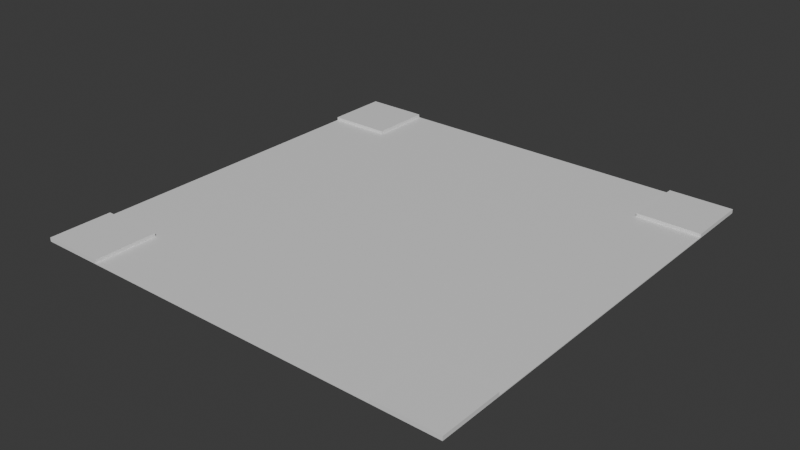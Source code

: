 # Source: Stage_Road_Main_Cross_01.blend  (saved by Blender 5.2.45; exported with 4.5.12 LTS)
import bpy
from mathutils import Matrix  # noqa: F401  (used for matrix-valued properties, if any)

bpy.ops.wm.read_factory_settings(use_empty=True)
scene = bpy.context.scene
scene.name = 'Scene'

# ---- collections
col_collection = bpy.data.collections.new('Collection'); scene.collection.children.link(col_collection)

# ---- materials (node trees are filled in below, after node groups)
mat_asphalt = bpy.data.materials.new('Asphalt')
mat_asphalt.diffuse_color = (0.5, 0.5, 0.5, 1.0)
mat_sidewalk = bpy.data.materials.new('Sidewalk')
mat_sidewalk.diffuse_color = (0.5, 0.5, 0.5, 1.0)

# ---- material node trees
mat_asphalt.use_nodes = True; mat_asphalt.node_tree.nodes.clear()
_N = mat_asphalt.node_tree.nodes; _L = mat_asphalt.node_tree.links
n0 = _N.new('ShaderNodeBsdfPrincipled'); n0.name = 'Principled BSDF'; n0.location = (-200, 100)
n0.inputs[10].default_value = 0.005
n1 = _N.new('ShaderNodeOutputMaterial'); n1.name = 'Material Output'; n1.location = (200, 100)
_L.new(n0.outputs[0], n1.inputs[0])
n1.is_active_output = True
mat_sidewalk.use_nodes = True; mat_sidewalk.node_tree.nodes.clear()
_N = mat_sidewalk.node_tree.nodes; _L = mat_sidewalk.node_tree.links
n0 = _N.new('ShaderNodeBsdfPrincipled'); n0.name = 'Principled BSDF'; n0.location = (-200, 100)
n0.inputs[10].default_value = 0.005
n1 = _N.new('ShaderNodeOutputMaterial'); n1.name = 'Material Output'; n1.location = (200, 100)
_L.new(n0.outputs[0], n1.inputs[0])
n1.is_active_output = True

# ---- world
world_world = bpy.data.worlds.new('World'); scene.world = world_world
world_world.use_nodes = True; world_world.node_tree.nodes.clear()
_N = world_world.node_tree.nodes; _L = world_world.node_tree.links
n0 = _N.new('ShaderNodeOutputWorld'); n0.name = 'World Output'; n0.location = (200, 100)
n1 = _N.new('ShaderNodeBackground'); n1.name = 'Background'; n1.location = (-200, 100)
n1.inputs[0].default_value = (0.05088, 0.05088, 0.05088, 1.0)
_L.new(n1.outputs[0], n0.inputs[0])
n0.is_active_output = True
world_world.color = (0.05088, 0.05088, 0.05088)
world_world.sun_shadow_jitter_overblur = 0.0

# ---- meshes
me_stage_road_main_cross_01_asphalt = bpy.data.meshes.new('Stage_Road_Main_Cross_01_Asphalt')
me_stage_road_main_cross_01_asphalt.from_pydata([(-13.6, -13.6, 0.0), (13.6, -13.6, 0.0), (-13.6, 13.6, 0.0), (13.6, 13.6, 0.0), (-13.6, -13.6, 0.05), (13.6, -13.6, 0.05), (-13.6, 13.6, 0.05), (13.6, 13.6, 0.05)], [], [(0, 2, 3, 1), (4, 5, 7, 6), (0, 1, 5, 4), (2, 6, 7, 3), (0, 4, 6, 2), (1, 3, 7, 5)])
me_stage_road_main_cross_01_asphalt.materials.append(mat_asphalt)
me_stage_road_main_cross_01_asphalt.update()
me_stage_road_main_cross_01_sidewalk = bpy.data.meshes.new('Stage_Road_Main_Cross_01_Sidewalk')
me_stage_road_main_cross_01_sidewalk.from_pydata([(-13.6, -13.6, 0.05), (-9.6, -13.6, 0.05), (-13.6, -9.6, 0.05), (-9.6, -9.6, 0.05), (-13.6, -13.6, 0.25), (-9.6, -13.6, 0.25), (-13.6, -9.6, 0.25), (-9.6, -9.6, 0.25), (-13.6, 9.6, 0.05), (-9.6, 9.6, 0.05), (-13.6, 13.6, 0.05), (-9.6, 13.6, 0.05), (-13.6, 9.6, 0.25), (-9.6, 9.6, 0.25), (-13.6, 13.6, 0.25), (-9.6, 13.6, 0.25), (9.6, -13.6, 0.05), (13.6, -13.6, 0.05), (9.6, -9.6, 0.05), (13.6, -9.6, 0.05), (9.6, -13.6, 0.25), (13.6, -13.6, 0.25), (9.6, -9.6, 0.25), (13.6, -9.6, 0.25), (9.6, 9.6, 0.05), (13.6, 9.6, 0.05), (9.6, 13.6, 0.05), (13.6, 13.6, 0.05), (9.6, 9.6, 0.25), (13.6, 9.6, 0.25), (9.6, 13.6, 0.25), (13.6, 13.6, 0.25)], [], [(0, 2, 3, 1), (4, 5, 7, 6), (0, 1, 5, 4), (2, 6, 7, 3), (0, 4, 6, 2), (1, 3, 7, 5), (8, 10, 11, 9), (12, 13, 15, 14), (8, 9, 13, 12), (10, 14, 15, 11), (8, 12, 14, 10), (9, 11, 15, 13), (16, 18, 19, 17), (20, 21, 23, 22), (16, 17, 21, 20), (18, 22, 23, 19), (16, 20, 22, 18), (17, 19, 23, 21), (24, 26, 27, 25), (28, 29, 31, 30), (24, 25, 29, 28), (26, 30, 31, 27), (24, 28, 30, 26), (25, 27, 31, 29)])
me_stage_road_main_cross_01_sidewalk.materials.append(mat_sidewalk)
me_stage_road_main_cross_01_sidewalk.update()

# ---- objects
ob_stage_road_main_cross_01 = bpy.data.objects.new('Stage_Road_Main_Cross_01', None)
ob_stage_road_main_cross_01_asphalt = bpy.data.objects.new('Stage_Road_Main_Cross_01_Asphalt', me_stage_road_main_cross_01_asphalt)
ob_stage_road_main_cross_01_sidewalk = bpy.data.objects.new('Stage_Road_Main_Cross_01_Sidewalk', me_stage_road_main_cross_01_sidewalk)

# ---- transforms, parenting, visibility, modifiers, constraints
ob_stage_road_main_cross_01.location = (0.0, 0.0, 0.0)
ob_stage_road_main_cross_01_asphalt.parent = ob_stage_road_main_cross_01
ob_stage_road_main_cross_01_asphalt.location = (0.0, 0.0, 0.0)
ob_stage_road_main_cross_01_sidewalk.parent = ob_stage_road_main_cross_01
ob_stage_road_main_cross_01_sidewalk.location = (0.0, 0.0, 0.0)

# ---- collection membership
col_collection.objects.link(ob_stage_road_main_cross_01)
col_collection.objects.link(ob_stage_road_main_cross_01_asphalt)
col_collection.objects.link(ob_stage_road_main_cross_01_sidewalk)

# ---- scene / render settings (as saved in the file)
scene.frame_start = 1; scene.frame_end = 250; scene.frame_set(1)
scene.render.engine = 'BLENDER_EEVEE_NEXT'
scene.render.bake_bias = 0.0
scene.render.bake_samples = 0
scene.render.compositor_device = 'GPU'
scene.eevee.use_volume_custom_range = False
scene.eevee.fast_gi_thickness_near = 0.1
scene.eevee.fast_gi_thickness_far = 0.0
scene.eevee.ray_tracing_options.screen_trace_thickness = 0.1
bpy.context.view_layer.update()

# ---- added for rendering (the .blend has no active camera and no usable light): camera, sun
cam_auto = bpy.data.cameras.new('AutoCamera')
cam_auto.lens = 50.0
cam_auto.sensor_width = 36.0
cam_auto.clip_end = 1000.0
ob_auto_camera = bpy.data.objects.new('AutoCamera', cam_auto)
scene.collection.objects.link(ob_auto_camera)
ob_auto_camera.location = (35.591, -42.7092, 28.5978)
ob_auto_camera.rotation_euler = (1.09748, -7.21219e-08, 0.694738)
scene.camera = ob_auto_camera
light_auto_sun = bpy.data.lights.new('AutoSun', 'SUN')
light_auto_sun.energy = 3.0
light_auto_sun.angle = 0.0523599
ob_auto_sun = bpy.data.objects.new('AutoSun', light_auto_sun)
scene.collection.objects.link(ob_auto_sun)
ob_auto_sun.rotation_euler = (0.872665, 0.174533, 0.523599)
bpy.context.view_layer.update()
